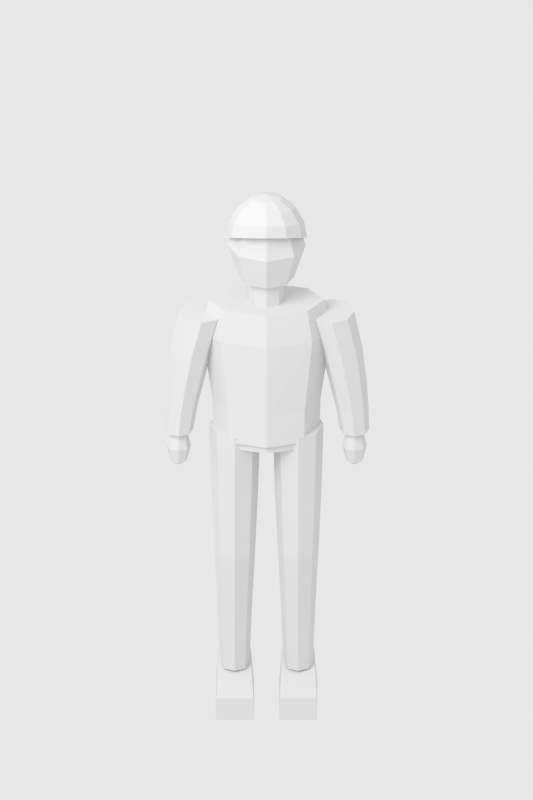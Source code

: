 # Source: citizen.blend  (saved by Blender 4.3.34; exported with 4.5.12 LTS)
import bpy
from mathutils import Matrix  # noqa: F401  (used for matrix-valued properties, if any)

bpy.ops.wm.read_factory_settings(use_empty=True)
scene = bpy.context.scene
scene.name = 'Scene'

# ---- materials (node trees are filled in below, after node groups)
mat_mat_body_gray = bpy.data.materials.new('mat_body_gray')
mat_mat_hair_gray = bpy.data.materials.new('mat_hair_gray')
mat_mat_top_gray = bpy.data.materials.new('mat_top_gray')
mat_mat_bottom_gray = bpy.data.materials.new('mat_bottom_gray')

# ---- material node trees
mat_mat_body_gray.use_nodes = True; mat_mat_body_gray.node_tree.nodes.clear()
_N = mat_mat_body_gray.node_tree.nodes; _L = mat_mat_body_gray.node_tree.links
n0 = _N.new('ShaderNodeBsdfPrincipled'); n0.name = 'Principled BSDF'; n0.location = (10, 300)
n0.inputs[0].default_value = (0.72, 0.72, 0.72, 1.0)
n0.inputs[2].default_value = 0.9
n1 = _N.new('ShaderNodeOutputMaterial'); n1.name = 'Material Output'; n1.location = (300, 300)
_L.new(n0.outputs[0], n1.inputs[0])
n1.is_active_output = True
mat_mat_hair_gray.use_nodes = True; mat_mat_hair_gray.node_tree.nodes.clear()
_N = mat_mat_hair_gray.node_tree.nodes; _L = mat_mat_hair_gray.node_tree.links
n0 = _N.new('ShaderNodeBsdfPrincipled'); n0.name = 'Principled BSDF'; n0.location = (10, 300)
n0.inputs[0].default_value = (0.72, 0.72, 0.72, 1.0)
n0.inputs[2].default_value = 0.9
n1 = _N.new('ShaderNodeOutputMaterial'); n1.name = 'Material Output'; n1.location = (300, 300)
_L.new(n0.outputs[0], n1.inputs[0])
n1.is_active_output = True
mat_mat_top_gray.use_nodes = True; mat_mat_top_gray.node_tree.nodes.clear()
_N = mat_mat_top_gray.node_tree.nodes; _L = mat_mat_top_gray.node_tree.links
n0 = _N.new('ShaderNodeBsdfPrincipled'); n0.name = 'Principled BSDF'; n0.location = (10, 300)
n0.inputs[0].default_value = (0.72, 0.72, 0.72, 1.0)
n0.inputs[2].default_value = 0.9
n1 = _N.new('ShaderNodeOutputMaterial'); n1.name = 'Material Output'; n1.location = (300, 300)
_L.new(n0.outputs[0], n1.inputs[0])
n1.is_active_output = True
mat_mat_bottom_gray.use_nodes = True; mat_mat_bottom_gray.node_tree.nodes.clear()
_N = mat_mat_bottom_gray.node_tree.nodes; _L = mat_mat_bottom_gray.node_tree.links
n0 = _N.new('ShaderNodeBsdfPrincipled'); n0.name = 'Principled BSDF'; n0.location = (10, 300)
n0.inputs[0].default_value = (0.72, 0.72, 0.72, 1.0)
n0.inputs[2].default_value = 0.9
n1 = _N.new('ShaderNodeOutputMaterial'); n1.name = 'Material Output'; n1.location = (300, 300)
_L.new(n0.outputs[0], n1.inputs[0])
n1.is_active_output = True

# ---- world
world_citizenneutralworld_001 = bpy.data.worlds.new('CitizenNeutralWorld.001'); scene.world = world_citizenneutralworld_001
world_citizenneutralworld_001.use_nodes = True; world_citizenneutralworld_001.node_tree.nodes.clear()
_N = world_citizenneutralworld_001.node_tree.nodes; _L = world_citizenneutralworld_001.node_tree.links
n0 = _N.new('ShaderNodeBackground'); n0.name = 'Background'; n0.location = (10, 300)
n0.inputs[0].default_value = (1.0, 1.0, 1.0, 1.0)
n0.inputs[1].default_value = 0.8
n1 = _N.new('ShaderNodeOutputWorld'); n1.name = 'World Output'; n1.location = (300, 300)
_L.new(n0.outputs[0], n1.inputs[0])
n1.is_active_output = True

# ---- cameras
cam_citizencamera_001 = bpy.data.cameras.new('CitizenCamera.001')
cam_citizencamera_001.type = 'ORTHO'
cam_citizencamera_001.clip_end = 100.0
cam_citizencamera_001.ortho_scale = 2.4

# ---- lights
light_citizenkey_001 = bpy.data.lights.new('CitizenKey.001', 'AREA')
light_citizenkey_001.energy = 250.0
light_citizenkey_001.shape = 'DISK'
light_citizenkey_001.size = 4.0

# ---- meshes
me_body = bpy.data.meshes.new('body')
me_body.from_pydata([(0.0, 0.0, 1.42), (0.08344, 0.0, 1.465), (0.059, 0.0525, 1.465), (5.109e-18, 0.07425, 1.465), (-0.059, 0.0525, 1.465), (-0.08344, 9.093e-18, 1.465), (-0.059, -0.0525, 1.465), (-1.533e-17, -0.07425, 1.465), (0.059, -0.0525, 1.465), (0.118, 0.0, 1.575), (0.08344, 0.07425, 1.575), (7.225e-18, 0.105, 1.575), (-0.08344, 0.07425, 1.575), (-0.118, 1.286e-17, 1.575), (-0.08344, -0.07425, 1.575), (-2.168e-17, -0.105, 1.575), (0.08344, -0.07425, 1.575), (0.08344, 0.0, 1.685), (0.059, 0.0525, 1.685), (5.109e-18, 0.07425, 1.685), (-0.059, 0.0525, 1.685), (-0.08344, 9.093e-18, 1.685), (-0.059, -0.0525, 1.685), (-1.533e-17, -0.07425, 1.685), (0.059, -0.0525, 1.685), (0.0, 0.0, 1.73), (0.053, 0.0, 1.355), (0.03748, 0.03536, 1.355), (3.245e-18, 0.05, 1.355), (-0.03748, 0.03536, 1.355), (-0.053, 6.123e-18, 1.355), (-0.03748, -0.03536, 1.355), (-9.736e-18, -0.05, 1.355), (0.03748, -0.03536, 1.355), (0.053, 0.0, 1.485), (0.03748, 0.03536, 1.485), (3.245e-18, 0.05, 1.485), (-0.03748, 0.03536, 1.485), (-0.053, 6.123e-18, 1.485), (-0.03748, -0.03536, 1.485), (-9.736e-18, -0.05, 1.485), (0.03748, -0.03536, 1.485), (0.264, -0.003, 0.815), (0.2902, -0.003, 0.8352), (0.2825, 0.016, 0.8352), (0.264, 0.02387, 0.8352), (0.2455, 0.016, 0.8352), (0.2378, -0.003, 0.8352), (0.2455, -0.022, 0.8352), (0.264, -0.02987, 0.8352), (0.2825, -0.022, 0.8352), (0.301, -0.003, 0.884), (0.2902, 0.02387, 0.884), (0.264, 0.035, 0.884), (0.2378, 0.02387, 0.884), (0.227, -0.003, 0.884), (0.2378, -0.02987, 0.884), (0.264, -0.041, 0.884), (0.2902, -0.02987, 0.884), (0.2902, -0.003, 0.9328), (0.2825, 0.016, 0.9328), (0.264, 0.02387, 0.9328), (0.2455, 0.016, 0.9328), (0.2378, -0.003, 0.9328), (0.2455, -0.022, 0.9328), (0.264, -0.02987, 0.9328), (0.2825, -0.022, 0.9328), (0.264, -0.003, 0.953), (-0.264, -0.003, 0.815), (-0.2378, -0.003, 0.8352), (-0.2455, 0.016, 0.8352), (-0.264, 0.02387, 0.8352), (-0.2825, 0.016, 0.8352), (-0.2902, -0.003, 0.8352), (-0.2825, -0.022, 0.8352), (-0.264, -0.02987, 0.8352), (-0.2455, -0.022, 0.8352), (-0.227, -0.003, 0.884), (-0.2378, 0.02387, 0.884), (-0.264, 0.035, 0.884), (-0.2902, 0.02387, 0.884), (-0.301, -0.003, 0.884), (-0.2902, -0.02987, 0.884), (-0.264, -0.041, 0.884), (-0.2378, -0.02987, 0.884), (-0.2378, -0.003, 0.9328), (-0.2455, 0.016, 0.9328), (-0.264, 0.02387, 0.9328), (-0.2825, 0.016, 0.9328), (-0.2902, -0.003, 0.9328), (-0.2825, -0.022, 0.9328), (-0.264, -0.02987, 0.9328), (-0.2455, -0.022, 0.9328), (-0.264, -0.003, 0.953)], [], [(0, 2, 1), (0, 3, 2), (0, 4, 3), (0, 5, 4), (0, 6, 5), (0, 7, 6), (0, 8, 7), (0, 1, 8), (1, 2, 10, 9), (2, 3, 11, 10), (3, 4, 12, 11), (4, 5, 13, 12), (5, 6, 14, 13), (6, 7, 15, 14), (7, 8, 16, 15), (8, 1, 9, 16), (9, 10, 18, 17), (10, 11, 19, 18), (11, 12, 20, 19), (12, 13, 21, 20), (13, 14, 22, 21), (14, 15, 23, 22), (15, 16, 24, 23), (16, 9, 17, 24), (25, 17, 18), (25, 18, 19), (25, 19, 20), (25, 20, 21), (25, 21, 22), (25, 22, 23), (25, 23, 24), (25, 24, 17), (33, 32, 31, 30, 29, 28, 27, 26), (34, 35, 36, 37, 38, 39, 40, 41), (26, 27, 35, 34), (27, 28, 36, 35), (28, 29, 37, 36), (29, 30, 38, 37), (30, 31, 39, 38), (31, 32, 40, 39), (32, 33, 41, 40), (33, 26, 34, 41), (42, 44, 43), (42, 45, 44), (42, 46, 45), (42, 47, 46), (42, 48, 47), (42, 49, 48), (42, 50, 49), (42, 43, 50), (43, 44, 52, 51), (44, 45, 53, 52), (45, 46, 54, 53), (46, 47, 55, 54), (47, 48, 56, 55), (48, 49, 57, 56), (49, 50, 58, 57), (50, 43, 51, 58), (51, 52, 60, 59), (52, 53, 61, 60), (53, 54, 62, 61), (54, 55, 63, 62), (55, 56, 64, 63), (56, 57, 65, 64), (57, 58, 66, 65), (58, 51, 59, 66), (67, 59, 60), (67, 60, 61), (67, 61, 62), (67, 62, 63), (67, 63, 64), (67, 64, 65), (67, 65, 66), (67, 66, 59), (68, 70, 69), (68, 71, 70), (68, 72, 71), (68, 73, 72), (68, 74, 73), (68, 75, 74), (68, 76, 75), (68, 69, 76), (69, 70, 78, 77), (70, 71, 79, 78), (71, 72, 80, 79), (72, 73, 81, 80), (73, 74, 82, 81), (74, 75, 83, 82), (75, 76, 84, 83), (76, 69, 77, 84), (77, 78, 86, 85), (78, 79, 87, 86), (79, 80, 88, 87), (80, 81, 89, 88), (81, 82, 90, 89), (82, 83, 91, 90), (83, 84, 92, 91), (84, 77, 85, 92), (93, 85, 86), (93, 86, 87), (93, 87, 88), (93, 88, 89), (93, 89, 90), (93, 90, 91), (93, 91, 92), (93, 92, 85)])
me_body.materials.append(mat_mat_body_gray)
me_body.update()
me_adult_hair_m01_crew = bpy.data.meshes.new('adult-hair-m01-crew')
me_adult_hair_m01_crew.from_pydata([(0.0, 0.0, 1.75), (0.04669, 0.0, 1.739), (0.04043, 0.02105, 1.736), (0.02334, 0.03646, 1.735), (2.859e-18, 0.0421, 1.734), (-0.02334, 0.03646, 1.735), (-0.04043, 0.02105, 1.736), (-0.04669, 5.155e-18, 1.739), (-0.04043, -0.02105, 1.741), (-0.02334, -0.03646, 1.743), (-8.576e-18, -0.0421, 1.743), (0.02334, -0.03646, 1.743), (0.04043, -0.02105, 1.741), (0.08627, 0.0, 1.706), (0.07471, 0.03889, 1.697), (0.04313, 0.06736, 1.691), (5.282e-18, 0.07778, 1.688), (-0.04313, 0.06736, 1.691), (-0.07471, 0.03889, 1.697), (-0.08627, 9.526e-18, 1.706), (-0.07471, -0.03889, 1.715), (-0.04313, -0.06736, 1.721), (-1.585e-17, -0.07778, 1.724), (0.04313, -0.06736, 1.721), (0.07471, -0.03889, 1.715), (0.1127, 0.0, 1.657), (0.09761, 0.05081, 1.639), (0.05636, 0.08801, 1.625), (6.902e-18, 0.1016, 1.62), (-0.05636, 0.08801, 1.625), (-0.09761, 0.05081, 1.639), (-0.1127, 1.245e-17, 1.657), (-0.09761, -0.05081, 1.676), (-0.05636, -0.08801, 1.689), (-2.071e-17, -0.1016, 1.694), (0.05636, -0.08801, 1.689), (0.09761, -0.05081, 1.676), (0.122, 0.0, 1.6), (0.1057, 0.055, 1.57), (0.061, 0.09526, 1.548), (7.47e-18, 0.11, 1.54), (-0.061, 0.09526, 1.548), (-0.1057, 0.055, 1.57), (-0.122, 1.347e-17, 1.6), (-0.1057, -0.055, 1.63), (-0.061, -0.09526, 1.652), (-2.241e-17, -0.11, 1.66), (0.061, -0.09526, 1.652), (0.1057, -0.055, 1.63), (0.1159, 0.0, 1.603), (0.1004, 0.05225, 1.573), (0.05795, 0.0905, 1.551), (7.097e-18, 0.1045, 1.543), (-0.05795, 0.0905, 1.551), (-0.1004, 0.05225, 1.573), (-0.1159, 1.28e-17, 1.603), (-0.1004, -0.05225, 1.633), (-0.05795, -0.0905, 1.655), (-2.129e-17, -0.1045, 1.663), (0.05795, -0.0905, 1.655), (0.1004, -0.05225, 1.633)], [], [(0, 1, 2), (0, 2, 3), (0, 3, 4), (0, 4, 5), (0, 5, 6), (0, 6, 7), (0, 7, 8), (0, 8, 9), (0, 9, 10), (0, 10, 11), (0, 11, 12), (0, 12, 1), (1, 13, 14, 2), (2, 14, 15, 3), (3, 15, 16, 4), (4, 16, 17, 5), (5, 17, 18, 6), (6, 18, 19, 7), (7, 19, 20, 8), (8, 20, 21, 9), (9, 21, 22, 10), (10, 22, 23, 11), (11, 23, 24, 12), (12, 24, 13, 1), (13, 25, 26, 14), (14, 26, 27, 15), (15, 27, 28, 16), (16, 28, 29, 17), (17, 29, 30, 18), (18, 30, 31, 19), (19, 31, 32, 20), (20, 32, 33, 21), (21, 33, 34, 22), (22, 34, 35, 23), (23, 35, 36, 24), (24, 36, 25, 13), (25, 37, 38, 26), (26, 38, 39, 27), (27, 39, 40, 28), (28, 40, 41, 29), (29, 41, 42, 30), (30, 42, 43, 31), (31, 43, 44, 32), (32, 44, 45, 33), (33, 45, 46, 34), (34, 46, 47, 35), (35, 47, 48, 36), (36, 48, 37, 25), (37, 49, 50, 38), (38, 50, 51, 39), (39, 51, 52, 40), (40, 52, 53, 41), (41, 53, 54, 42), (42, 54, 55, 43), (43, 55, 56, 44), (44, 56, 57, 45), (45, 57, 58, 46), (46, 58, 59, 47), (47, 59, 60, 48), (48, 60, 49, 37)])
me_adult_hair_m01_crew.materials.append(mat_mat_hair_gray)
me_adult_hair_m01_crew.update()
me_top = bpy.data.meshes.new('top')
me_top.from_pydata([(0.159, 0.0, 0.935), (0.1124, 0.0792, 0.935), (9.736e-18, 0.112, 0.935), (-0.1124, 0.0792, 0.935), (-0.159, 1.372e-17, 0.935), (-0.1124, -0.0792, 0.935), (-2.921e-17, -0.112, 0.935), (0.1124, -0.0792, 0.935), (0.162, 0.0, 1.04), (0.1146, 0.07637, 1.04), (9.92e-18, 0.108, 1.04), (-0.1146, 0.07637, 1.04), (-0.162, 1.323e-17, 1.04), (-0.1146, -0.07637, 1.04), (-2.976e-17, -0.108, 1.04), (0.1146, -0.07637, 1.04), (0.194, 0.0, 1.28), (0.1372, 0.07778, 1.28), (1.188e-17, 0.11, 1.28), (-0.1372, 0.07778, 1.28), (-0.194, 1.347e-17, 1.28), (-0.1372, -0.07778, 1.28), (-3.564e-17, -0.11, 1.28), (0.1372, -0.07778, 1.28), (0.174, 0.0, 1.385), (0.123, 0.0693, 1.385), (1.065e-17, 0.098, 1.385), (-0.123, 0.0693, 1.385), (-0.174, 1.2e-17, 1.385), (-0.123, -0.0693, 1.385), (-3.196e-17, -0.098, 1.385), (0.123, -0.0693, 1.385), (0.263, 0.0, 1.345), (0.2431, 0.05162, 1.345), (0.195, 0.073, 1.345), (0.1469, 0.05162, 1.345), (0.127, 8.94e-18, 1.345), (0.1469, -0.05162, 1.345), (0.195, -0.073, 1.345), (0.2431, -0.05162, 1.345), (0.288, 0.0, 1.22), (0.2695, 0.04596, 1.22), (0.225, 0.065, 1.22), (0.1805, 0.04596, 1.22), (0.162, 7.96e-18, 1.22), (0.1805, -0.04596, 1.22), (0.225, -0.065, 1.22), (0.2695, -0.04596, 1.22), (0.301, 0.0, 1.1), (0.2846, 0.0396, 1.1), (0.245, 0.056, 1.1), (0.2054, 0.0396, 1.1), (0.189, 6.858e-18, 1.1), (0.2054, -0.0396, 1.1), (0.245, -0.056, 1.1), (0.2846, -0.0396, 1.1), (0.306, 0.0, 1.015), (0.2916, 0.03536, 1.015), (0.257, 0.05, 1.015), (0.2224, 0.03536, 1.015), (0.208, 6.123e-18, 1.015), (0.2224, -0.03536, 1.015), (0.257, -0.05, 1.015), (0.2916, -0.03536, 1.015), (0.308, 0.0, 0.937), (0.2951, 0.03323, 0.937), (0.264, 0.047, 0.937), (0.2329, 0.03323, 0.937), (0.22, 5.756e-18, 0.937), (0.2329, -0.03323, 0.937), (0.264, -0.047, 0.937), (0.2951, -0.03323, 0.937), (-0.127, 0.0, 1.345), (-0.1469, 0.05162, 1.345), (-0.195, 0.073, 1.345), (-0.2431, 0.05162, 1.345), (-0.263, 8.94e-18, 1.345), (-0.2431, -0.05162, 1.345), (-0.195, -0.073, 1.345), (-0.1469, -0.05162, 1.345), (-0.162, 0.0, 1.22), (-0.1805, 0.04596, 1.22), (-0.225, 0.065, 1.22), (-0.2695, 0.04596, 1.22), (-0.288, 7.96e-18, 1.22), (-0.2695, -0.04596, 1.22), (-0.225, -0.065, 1.22), (-0.1805, -0.04596, 1.22), (-0.189, 0.0, 1.1), (-0.2054, 0.0396, 1.1), (-0.245, 0.056, 1.1), (-0.2846, 0.0396, 1.1), (-0.301, 6.858e-18, 1.1), (-0.2846, -0.0396, 1.1), (-0.245, -0.056, 1.1), (-0.2054, -0.0396, 1.1), (-0.208, 0.0, 1.015), (-0.2224, 0.03536, 1.015), (-0.257, 0.05, 1.015), (-0.2916, 0.03536, 1.015), (-0.306, 6.123e-18, 1.015), (-0.2916, -0.03536, 1.015), (-0.257, -0.05, 1.015), (-0.2224, -0.03536, 1.015), (-0.22, 0.0, 0.937), (-0.2329, 0.03323, 0.937), (-0.264, 0.047, 0.937), (-0.2951, 0.03323, 0.937), (-0.308, 5.756e-18, 0.937), (-0.2951, -0.03323, 0.937), (-0.264, -0.047, 0.937), (-0.2329, -0.03323, 0.937)], [], [(7, 6, 5, 4, 3, 2, 1, 0), (24, 25, 26, 27, 28, 29, 30, 31), (0, 1, 9, 8), (1, 2, 10, 9), (2, 3, 11, 10), (3, 4, 12, 11), (4, 5, 13, 12), (5, 6, 14, 13), (6, 7, 15, 14), (7, 0, 8, 15), (8, 9, 17, 16), (9, 10, 18, 17), (10, 11, 19, 18), (11, 12, 20, 19), (12, 13, 21, 20), (13, 14, 22, 21), (14, 15, 23, 22), (15, 8, 16, 23), (16, 17, 25, 24), (17, 18, 26, 25), (18, 19, 27, 26), (19, 20, 28, 27), (20, 21, 29, 28), (21, 22, 30, 29), (22, 23, 31, 30), (23, 16, 24, 31), (39, 38, 37, 36, 35, 34, 33, 32), (64, 65, 66, 67, 68, 69, 70, 71), (32, 33, 41, 40), (33, 34, 42, 41), (34, 35, 43, 42), (35, 36, 44, 43), (36, 37, 45, 44), (37, 38, 46, 45), (38, 39, 47, 46), (39, 32, 40, 47), (40, 41, 49, 48), (41, 42, 50, 49), (42, 43, 51, 50), (43, 44, 52, 51), (44, 45, 53, 52), (45, 46, 54, 53), (46, 47, 55, 54), (47, 40, 48, 55), (48, 49, 57, 56), (49, 50, 58, 57), (50, 51, 59, 58), (51, 52, 60, 59), (52, 53, 61, 60), (53, 54, 62, 61), (54, 55, 63, 62), (55, 48, 56, 63), (56, 57, 65, 64), (57, 58, 66, 65), (58, 59, 67, 66), (59, 60, 68, 67), (60, 61, 69, 68), (61, 62, 70, 69), (62, 63, 71, 70), (63, 56, 64, 71), (79, 78, 77, 76, 75, 74, 73, 72), (104, 105, 106, 107, 108, 109, 110, 111), (72, 73, 81, 80), (73, 74, 82, 81), (74, 75, 83, 82), (75, 76, 84, 83), (76, 77, 85, 84), (77, 78, 86, 85), (78, 79, 87, 86), (79, 72, 80, 87), (80, 81, 89, 88), (81, 82, 90, 89), (82, 83, 91, 90), (83, 84, 92, 91), (84, 85, 93, 92), (85, 86, 94, 93), (86, 87, 95, 94), (87, 80, 88, 95), (88, 89, 97, 96), (89, 90, 98, 97), (90, 91, 99, 98), (91, 92, 100, 99), (92, 93, 101, 100), (93, 94, 102, 101), (94, 95, 103, 102), (95, 88, 96, 103), (96, 97, 105, 104), (97, 98, 106, 105), (98, 99, 107, 106), (99, 100, 108, 107), (100, 101, 109, 108), (101, 102, 110, 109), (102, 103, 111, 110), (103, 96, 104, 111)])
me_top.materials.append(mat_mat_top_gray)
me_top.update()
me_bottom = bpy.data.meshes.new('bottom')
me_bottom.from_pydata([(0.149, 0.0, 0.91), (0.1054, 0.07212, 0.91), (9.124e-18, 0.102, 0.91), (-0.1054, 0.07212, 0.91), (-0.149, 1.249e-17, 0.91), (-0.1054, -0.07212, 0.91), (-2.737e-17, -0.102, 0.91), (0.1054, -0.07212, 0.91), (0.148, 0.0, 1.005), (0.1047, 0.07212, 1.005), (9.062e-18, 0.102, 1.005), (-0.1047, 0.07212, 1.005), (-0.148, 1.249e-17, 1.005), (-0.1047, -0.07212, 1.005), (-2.719e-17, -0.102, 1.005), (0.1047, -0.07212, 1.005), (0.171, 0.0, 0.955), (0.1487, 0.06223, 0.955), (0.095, 0.088, 0.955), (0.04126, 0.06223, 0.955), (0.019, 1.078e-17, 0.955), (0.04126, -0.06223, 0.955), (0.095, -0.088, 0.955), (0.1487, -0.06223, 0.955), (0.165, 0.0, 0.73), (0.1445, 0.05233, 0.73), (0.095, 0.074, 0.73), (0.0455, 0.05233, 0.73), (0.025, 9.062e-18, 0.73), (0.0455, -0.05233, 0.73), (0.095, -0.074, 0.73), (0.1445, -0.05233, 0.73), (0.156, 0.0, 0.52), (0.1381, 0.04596, 0.52), (0.095, 0.065, 0.52), (0.05187, 0.04596, 0.52), (0.034, 7.96e-18, 0.52), (0.05187, -0.04596, 0.52), (0.095, -0.065, 0.52), (0.1381, -0.04596, 0.52), (0.146, 0.022, 0.3), (0.1311, 0.06018, 0.3), (0.095, 0.076, 0.3), (0.05894, 0.06018, 0.3), (0.044, 0.022, 0.3), (0.05894, -0.01618, 0.3), (0.095, -0.032, 0.3), (0.1311, -0.01618, 0.3), (0.139, 0.035, 0.105), (0.1261, 0.06823, 0.105), (0.095, 0.082, 0.105), (0.06389, 0.06823, 0.105), (0.051, 0.035, 0.105), (0.06389, 0.001766, 0.105), (0.095, -0.012, 0.105), (0.1261, 0.001766, 0.105), (0.038, -0.125, 0.0), (0.152, -0.125, 0.0), (0.152, 0.125, 0.0), (0.038, 0.125, 0.0), (0.04, -0.125, 0.075), (0.15, -0.125, 0.075), (0.143, 0.1, 0.12), (0.047, 0.1, 0.12), (-0.019, 0.0, 0.955), (-0.04126, 0.06223, 0.955), (-0.095, 0.088, 0.955), (-0.1487, 0.06223, 0.955), (-0.171, 1.078e-17, 0.955), (-0.1487, -0.06223, 0.955), (-0.095, -0.088, 0.955), (-0.04126, -0.06223, 0.955), (-0.025, 0.0, 0.73), (-0.0455, 0.05233, 0.73), (-0.095, 0.074, 0.73), (-0.1445, 0.05233, 0.73), (-0.165, 9.062e-18, 0.73), (-0.1445, -0.05233, 0.73), (-0.095, -0.074, 0.73), (-0.0455, -0.05233, 0.73), (-0.034, 0.0, 0.52), (-0.05187, 0.04596, 0.52), (-0.095, 0.065, 0.52), (-0.1381, 0.04596, 0.52), (-0.156, 7.96e-18, 0.52), (-0.1381, -0.04596, 0.52), (-0.095, -0.065, 0.52), (-0.05187, -0.04596, 0.52), (-0.044, 0.022, 0.3), (-0.05894, 0.06018, 0.3), (-0.095, 0.076, 0.3), (-0.1311, 0.06018, 0.3), (-0.146, 0.022, 0.3), (-0.1311, -0.01618, 0.3), (-0.095, -0.032, 0.3), (-0.05894, -0.01618, 0.3), (-0.051, 0.035, 0.105), (-0.06389, 0.06823, 0.105), (-0.095, 0.082, 0.105), (-0.1261, 0.06823, 0.105), (-0.139, 0.035, 0.105), (-0.1261, 0.001766, 0.105), (-0.095, -0.012, 0.105), (-0.06389, 0.001766, 0.105), (-0.152, -0.125, 0.0), (-0.038, -0.125, 0.0), (-0.038, 0.125, 0.0), (-0.152, 0.125, 0.0), (-0.15, -0.125, 0.075), (-0.04, -0.125, 0.075), (-0.047, 0.1, 0.12), (-0.143, 0.1, 0.12)], [], [(7, 6, 5, 4, 3, 2, 1, 0), (8, 9, 10, 11, 12, 13, 14, 15), (0, 1, 9, 8), (1, 2, 10, 9), (2, 3, 11, 10), (3, 4, 12, 11), (4, 5, 13, 12), (5, 6, 14, 13), (6, 7, 15, 14), (7, 0, 8, 15), (23, 22, 21, 20, 19, 18, 17, 16), (48, 49, 50, 51, 52, 53, 54, 55), (16, 17, 25, 24), (17, 18, 26, 25), (18, 19, 27, 26), (19, 20, 28, 27), (20, 21, 29, 28), (21, 22, 30, 29), (22, 23, 31, 30), (23, 16, 24, 31), (24, 25, 33, 32), (25, 26, 34, 33), (26, 27, 35, 34), (27, 28, 36, 35), (28, 29, 37, 36), (29, 30, 38, 37), (30, 31, 39, 38), (31, 24, 32, 39), (32, 33, 41, 40), (33, 34, 42, 41), (34, 35, 43, 42), (35, 36, 44, 43), (36, 37, 45, 44), (37, 38, 46, 45), (38, 39, 47, 46), (39, 32, 40, 47), (40, 41, 49, 48), (41, 42, 50, 49), (42, 43, 51, 50), (43, 44, 52, 51), (44, 45, 53, 52), (45, 46, 54, 53), (46, 47, 55, 54), (47, 40, 48, 55), (56, 59, 58, 57), (60, 61, 62, 63), (56, 57, 61, 60), (57, 58, 62, 61), (58, 59, 63, 62), (59, 56, 60, 63), (71, 70, 69, 68, 67, 66, 65, 64), (96, 97, 98, 99, 100, 101, 102, 103), (64, 65, 73, 72), (65, 66, 74, 73), (66, 67, 75, 74), (67, 68, 76, 75), (68, 69, 77, 76), (69, 70, 78, 77), (70, 71, 79, 78), (71, 64, 72, 79), (72, 73, 81, 80), (73, 74, 82, 81), (74, 75, 83, 82), (75, 76, 84, 83), (76, 77, 85, 84), (77, 78, 86, 85), (78, 79, 87, 86), (79, 72, 80, 87), (80, 81, 89, 88), (81, 82, 90, 89), (82, 83, 91, 90), (83, 84, 92, 91), (84, 85, 93, 92), (85, 86, 94, 93), (86, 87, 95, 94), (87, 80, 88, 95), (88, 89, 97, 96), (89, 90, 98, 97), (90, 91, 99, 98), (91, 92, 100, 99), (92, 93, 101, 100), (93, 94, 102, 101), (94, 95, 103, 102), (95, 88, 96, 103), (104, 107, 106, 105), (108, 109, 110, 111), (104, 105, 109, 108), (105, 106, 110, 109), (106, 107, 111, 110), (107, 104, 108, 111)])
me_bottom.materials.append(mat_mat_bottom_gray)
me_bottom.update()
arm_citizenskeleton = bpy.data.armatures.new('CitizenSkeleton')  # bones are not reproduced

# ---- objects
ob_citizenrig = bpy.data.objects.new('CitizenRig', arm_citizenskeleton)
ob_body = bpy.data.objects.new('body', me_body)
ob_hair = bpy.data.objects.new('hair', me_adult_hair_m01_crew)
ob_top = bpy.data.objects.new('top', me_top)
ob_bottom = bpy.data.objects.new('bottom', me_bottom)
ob_citizencamera = bpy.data.objects.new('CitizenCamera', cam_citizencamera_001)
ob_citizenkey = bpy.data.objects.new('CitizenKey', light_citizenkey_001)

# ---- transforms, parenting, visibility, modifiers, constraints
ob_citizenrig.location = (0.0, 0.0, 0.0)
ob_citizenrig.show_in_front = True
ob_body.parent = ob_citizenrig
ob_body.location = (0.0, 0.0, 0.0)
_vg = ob_body.vertex_groups.new(name='root')
_vg = ob_body.vertex_groups.new(name='pelvis')
_vg = ob_body.vertex_groups.new(name='spine')
_vg = ob_body.vertex_groups.new(name='head')
_vg.add([0, 1, 2, 3, 4, 5, 6, 7, 8, 9, 10, 11, 12, 13, 14, 15, 16, 17, 18, 19, 20, 21, 22, 23, 24, 25, 26, 27, 28, 29, 30, 31, 32, 33, 34, 35, 36, 37, 38, 39, 40, 41], 1.0, 'REPLACE')
_vg = ob_body.vertex_groups.new(name='upper_arm.L')
_vg = ob_body.vertex_groups.new(name='forearm.L')
_vg.add([42, 43, 44, 45, 46, 47, 48, 49, 50, 51, 52, 53, 54, 55, 56, 57, 58, 59, 60, 61, 62, 63, 64, 65, 66, 67], 1.0, 'REPLACE')
_vg = ob_body.vertex_groups.new(name='upper_arm.R')
_vg = ob_body.vertex_groups.new(name='forearm.R')
_vg.add([68, 69, 70, 71, 72, 73, 74, 75, 76, 77, 78, 79, 80, 81, 82, 83, 84, 85, 86, 87, 88, 89, 90, 91, 92, 93], 1.0, 'REPLACE')
_vg = ob_body.vertex_groups.new(name='thigh.L')
_vg = ob_body.vertex_groups.new(name='shin.L')
_vg = ob_body.vertex_groups.new(name='foot.L')
_vg = ob_body.vertex_groups.new(name='thigh.R')
_vg = ob_body.vertex_groups.new(name='shin.R')
_vg = ob_body.vertex_groups.new(name='foot.R')
_m = ob_body.modifiers.new('SharedCitizenSkin', 'ARMATURE')
_m.object = ob_citizenrig
ob_hair.parent = ob_citizenrig
ob_hair.location = (0.0, 0.0, 0.0)
_vg = ob_hair.vertex_groups.new(name='root')
_vg = ob_hair.vertex_groups.new(name='pelvis')
_vg = ob_hair.vertex_groups.new(name='spine')
_vg = ob_hair.vertex_groups.new(name='head')
_vg.add([0, 1, 2, 3, 4, 5, 6, 7, 8, 9, 10, 11, 12, 13, 14, 15, 16, 17, 18, 19, 20, 21, 22, 23, 24, 25, 26, 27, 28, 29, 30, 31, 32, 33, 34, 35, 36, 37, 38, 39, 40, 41, 42, 43, 44, 45, 46, 47, 48, 49, 50, 51, 52, 53, 54, 55, 56, 57, 58, 59, 60], 1.0, 'REPLACE')
_vg = ob_hair.vertex_groups.new(name='upper_arm.L')
_vg = ob_hair.vertex_groups.new(name='forearm.L')
_vg = ob_hair.vertex_groups.new(name='upper_arm.R')
_vg = ob_hair.vertex_groups.new(name='forearm.R')
_vg = ob_hair.vertex_groups.new(name='thigh.L')
_vg = ob_hair.vertex_groups.new(name='shin.L')
_vg = ob_hair.vertex_groups.new(name='foot.L')
_vg = ob_hair.vertex_groups.new(name='thigh.R')
_vg = ob_hair.vertex_groups.new(name='shin.R')
_vg = ob_hair.vertex_groups.new(name='foot.R')
_m = ob_hair.modifiers.new('SharedCitizenSkin', 'ARMATURE')
_m.object = ob_citizenrig
ob_top.parent = ob_citizenrig
ob_top.location = (0.0, 0.0, 0.0)
_vg = ob_top.vertex_groups.new(name='root')
_vg = ob_top.vertex_groups.new(name='pelvis')
for _i, _w in zip([0, 1, 2, 3, 4, 5, 6, 7, 8, 9, 10, 11, 12, 13, 14, 15], [1.0, 1.0, 1.0, 1.0, 1.0, 1.0, 1.0, 1.0, 0.65, 0.65, 0.65, 0.65, 0.65, 0.65, 0.65, 0.65]): _vg.add([_i], _w, 'REPLACE')
_vg = ob_top.vertex_groups.new(name='spine')
for _i, _w in zip([8, 9, 10, 11, 12, 13, 14, 15, 16, 17, 18, 19, 20, 21, 22, 23, 24, 25, 26, 27, 28, 29, 30, 31, 32, 33, 34, 35, 36, 37, 38, 39, 72, 73, 74, 75, 76, 77, 78, 79], [0.35, 0.35, 0.35, 0.35, 0.35, 0.35, 0.35, 0.35, 1.0, 1.0, 1.0, 1.0, 1.0, 1.0, 1.0, 1.0, 1.0, 1.0, 1.0, 1.0, 1.0, 1.0, 1.0, 1.0, 0.45, 0.45, 0.45, 0.45, 0.45, 0.45, 0.45, 0.45, 0.45, 0.45, 0.45, 0.45, 0.45, 0.45, 0.45, 0.45]): _vg.add([_i], _w, 'REPLACE')
_vg = ob_top.vertex_groups.new(name='head')
_vg = ob_top.vertex_groups.new(name='upper_arm.L')
for _i, _w in zip([32, 33, 34, 35, 36, 37, 38, 39, 40, 41, 42, 43, 44, 45, 46, 47, 48, 49, 50, 51, 52, 53, 54, 55], [0.55, 0.55, 0.55, 0.55, 0.55, 0.55, 0.55, 0.55, 1.0, 1.0, 1.0, 1.0, 1.0, 1.0, 1.0, 1.0, 0.5, 0.5, 0.5, 0.5, 0.5, 0.5, 0.5, 0.5]): _vg.add([_i], _w, 'REPLACE')
_vg = ob_top.vertex_groups.new(name='forearm.L')
for _i, _w in zip([48, 49, 50, 51, 52, 53, 54, 55, 56, 57, 58, 59, 60, 61, 62, 63, 64, 65, 66, 67, 68, 69, 70, 71], [0.5, 0.5, 0.5, 0.5, 0.5, 0.5, 0.5, 0.5, 1.0, 1.0, 1.0, 1.0, 1.0, 1.0, 1.0, 1.0, 1.0, 1.0, 1.0, 1.0, 1.0, 1.0, 1.0, 1.0]): _vg.add([_i], _w, 'REPLACE')
_vg = ob_top.vertex_groups.new(name='upper_arm.R')
for _i, _w in zip([72, 73, 74, 75, 76, 77, 78, 79, 80, 81, 82, 83, 84, 85, 86, 87, 88, 89, 90, 91, 92, 93, 94, 95], [0.55, 0.55, 0.55, 0.55, 0.55, 0.55, 0.55, 0.55, 1.0, 1.0, 1.0, 1.0, 1.0, 1.0, 1.0, 1.0, 0.5, 0.5, 0.5, 0.5, 0.5, 0.5, 0.5, 0.5]): _vg.add([_i], _w, 'REPLACE')
_vg = ob_top.vertex_groups.new(name='forearm.R')
for _i, _w in zip([88, 89, 90, 91, 92, 93, 94, 95, 96, 97, 98, 99, 100, 101, 102, 103, 104, 105, 106, 107, 108, 109, 110, 111], [0.5, 0.5, 0.5, 0.5, 0.5, 0.5, 0.5, 0.5, 1.0, 1.0, 1.0, 1.0, 1.0, 1.0, 1.0, 1.0, 1.0, 1.0, 1.0, 1.0, 1.0, 1.0, 1.0, 1.0]): _vg.add([_i], _w, 'REPLACE')
_vg = ob_top.vertex_groups.new(name='thigh.L')
_vg = ob_top.vertex_groups.new(name='shin.L')
_vg = ob_top.vertex_groups.new(name='foot.L')
_vg = ob_top.vertex_groups.new(name='thigh.R')
_vg = ob_top.vertex_groups.new(name='shin.R')
_vg = ob_top.vertex_groups.new(name='foot.R')
_m = ob_top.modifiers.new('SharedCitizenSkin', 'ARMATURE')
_m.object = ob_citizenrig
ob_bottom.parent = ob_citizenrig
ob_bottom.location = (0.0, 0.0, 0.0)
_vg = ob_bottom.vertex_groups.new(name='root')
_vg = ob_bottom.vertex_groups.new(name='pelvis')
for _i, _w in zip([0, 1, 2, 3, 4, 5, 6, 7, 8, 9, 10, 11, 12, 13, 14, 15, 16, 17, 18, 19, 20, 21, 22, 23, 64, 65, 66, 67, 68, 69, 70, 71], [1.0, 1.0, 1.0, 1.0, 1.0, 1.0, 1.0, 1.0, 1.0, 1.0, 1.0, 1.0, 1.0, 1.0, 1.0, 1.0, 0.4, 0.4, 0.4, 0.4, 0.4, 0.4, 0.4, 0.4, 0.4, 0.4, 0.4, 0.4, 0.4, 0.4, 0.4, 0.4]): _vg.add([_i], _w, 'REPLACE')
_vg = ob_bottom.vertex_groups.new(name='spine')
_vg = ob_bottom.vertex_groups.new(name='head')
_vg = ob_bottom.vertex_groups.new(name='upper_arm.L')
_vg = ob_bottom.vertex_groups.new(name='forearm.L')
_vg = ob_bottom.vertex_groups.new(name='upper_arm.R')
_vg = ob_bottom.vertex_groups.new(name='forearm.R')
_vg = ob_bottom.vertex_groups.new(name='thigh.L')
for _i, _w in zip([16, 17, 18, 19, 20, 21, 22, 23, 24, 25, 26, 27, 28, 29, 30, 31, 32, 33, 34, 35, 36, 37, 38, 39], [0.6, 0.6, 0.6, 0.6, 0.6, 0.6, 0.6, 0.6, 1.0, 1.0, 1.0, 1.0, 1.0, 1.0, 1.0, 1.0, 0.5, 0.5, 0.5, 0.5, 0.5, 0.5, 0.5, 0.5]): _vg.add([_i], _w, 'REPLACE')
_vg = ob_bottom.vertex_groups.new(name='shin.L')
for _i, _w in zip([32, 33, 34, 35, 36, 37, 38, 39, 40, 41, 42, 43, 44, 45, 46, 47, 48, 49, 50, 51, 52, 53, 54, 55], [0.5, 0.5, 0.5, 0.5, 0.5, 0.5, 0.5, 0.5, 1.0, 1.0, 1.0, 1.0, 1.0, 1.0, 1.0, 1.0, 0.65, 0.65, 0.65, 0.65, 0.65, 0.65, 0.65, 0.65]): _vg.add([_i], _w, 'REPLACE')
_vg = ob_bottom.vertex_groups.new(name='foot.L')
for _i, _w in zip([48, 49, 50, 51, 52, 53, 54, 55, 56, 57, 58, 59, 60, 61, 62, 63], [0.35, 0.35, 0.35, 0.35, 0.35, 0.35, 0.35, 0.35, 1.0, 1.0, 1.0, 1.0, 1.0, 1.0, 1.0, 1.0]): _vg.add([_i], _w, 'REPLACE')
_vg = ob_bottom.vertex_groups.new(name='thigh.R')
for _i, _w in zip([64, 65, 66, 67, 68, 69, 70, 71, 72, 73, 74, 75, 76, 77, 78, 79, 80, 81, 82, 83, 84, 85, 86, 87], [0.6, 0.6, 0.6, 0.6, 0.6, 0.6, 0.6, 0.6, 1.0, 1.0, 1.0, 1.0, 1.0, 1.0, 1.0, 1.0, 0.5, 0.5, 0.5, 0.5, 0.5, 0.5, 0.5, 0.5]): _vg.add([_i], _w, 'REPLACE')
_vg = ob_bottom.vertex_groups.new(name='shin.R')
for _i, _w in zip([80, 81, 82, 83, 84, 85, 86, 87, 88, 89, 90, 91, 92, 93, 94, 95, 96, 97, 98, 99, 100, 101, 102, 103], [0.5, 0.5, 0.5, 0.5, 0.5, 0.5, 0.5, 0.5, 1.0, 1.0, 1.0, 1.0, 1.0, 1.0, 1.0, 1.0, 0.65, 0.65, 0.65, 0.65, 0.65, 0.65, 0.65, 0.65]): _vg.add([_i], _w, 'REPLACE')
_vg = ob_bottom.vertex_groups.new(name='foot.R')
for _i, _w in zip([96, 97, 98, 99, 100, 101, 102, 103, 104, 105, 106, 107, 108, 109, 110, 111], [0.35, 0.35, 0.35, 0.35, 0.35, 0.35, 0.35, 0.35, 1.0, 1.0, 1.0, 1.0, 1.0, 1.0, 1.0, 1.0]): _vg.add([_i], _w, 'REPLACE')
_m = ob_bottom.modifiers.new('SharedCitizenSkin', 'ARMATURE')
_m.object = ob_citizenrig
ob_citizencamera.location = (0.0, -10.0, 6.813)
ob_citizencamera.rotation_euler = (1.047, -0.0, 0.0)
ob_citizenkey.location = (-3.0, -4.0, 6.0)
ob_citizenkey.rotation_euler = (0.7854, -7.115e-08, -0.6435)

# ---- collection membership
scene.collection.objects.link(ob_citizenrig)
scene.collection.objects.link(ob_body)
scene.collection.objects.link(ob_hair)
scene.collection.objects.link(ob_top)
scene.collection.objects.link(ob_bottom)
scene.collection.objects.link(ob_citizencamera)
scene.collection.objects.link(ob_citizenkey)

# ---- scene / render settings (as saved in the file)
scene.camera = ob_citizencamera
scene.frame_start = 1; scene.frame_end = 16; scene.frame_set(1)
scene.render.engine = 'CYCLES'
scene.render.resolution_x = 64
scene.render.resolution_y = 96
scene.render.fps = 20
scene.render.film_transparent = True
scene.cycles.use_denoising = False
scene.cycles.samples = 24
scene.view_settings.view_transform = 'Standard'
bpy.context.view_layer.update()
